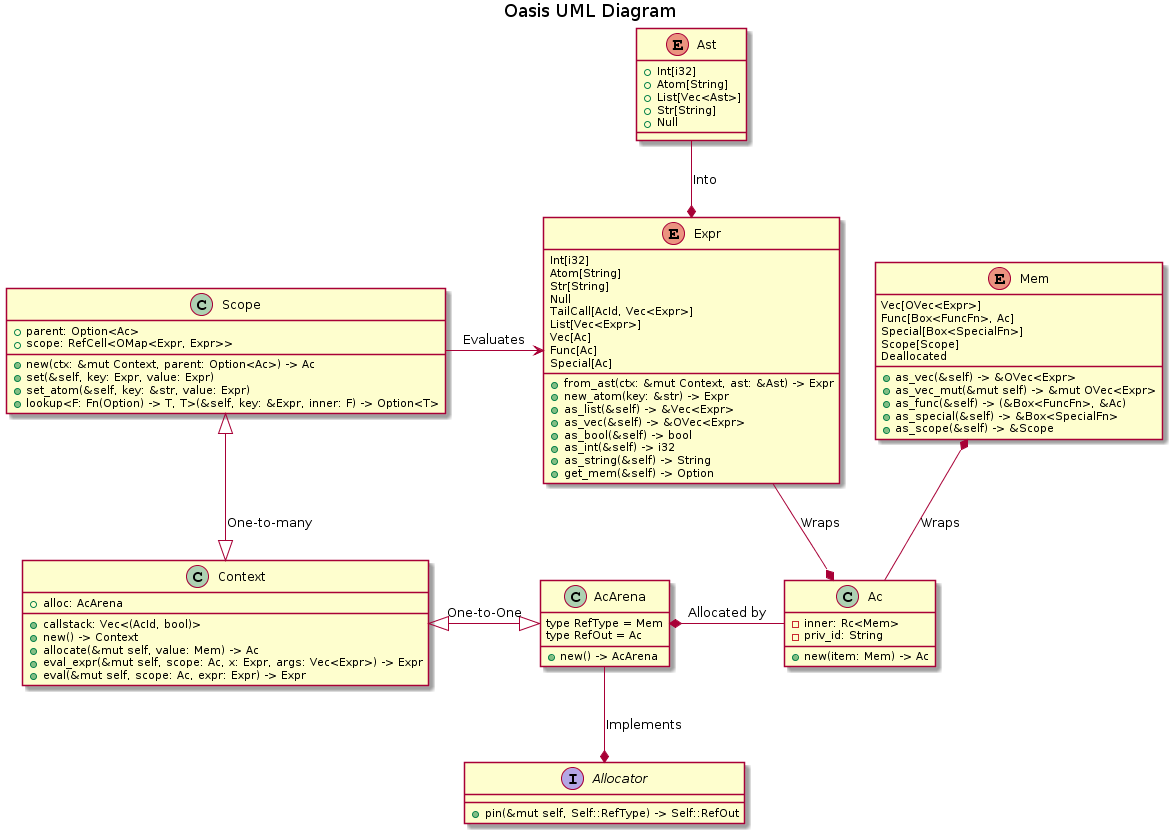

The diagram above was rendered by PlantUML. Its source (embedded in the PNG):
@startuml
title Oasis UML Diagram

class Ac {
  -inner: Rc<Mem>
  -priv_id: String
  +new(item: Mem) -> Ac
}

enum Mem {
  Vec[OVec<Expr>]
  Func[Box<FuncFn>, Ac]
  Special[Box<SpecialFn>]
  Scope[Scope]
  Deallocated
  +as_vec(&self) -> &OVec<Expr>
  +as_vec_mut(&mut self) -> &mut OVec<Expr>
  +as_func(&self) -> (&Box<FuncFn>, &Ac)
  +as_special(&self) -> &Box<SpecialFn>
  +as_scope(&self) -> &Scope
}

interface Allocator {
  +pin(&mut self, Self::RefType) -> Self::RefOut
}

enum Expr {
  Int[i32]
  Atom[String]
  Str[String]
  Null
  TailCall[AcId, Vec<Expr>]
  List[Vec<Expr>]
  Vec[Ac]
  Func[Ac]
  Special[Ac]
  +from_ast(ctx: &mut Context, ast: &Ast) -> Expr
  +new_atom(key: &str) -> Expr
  +as_list(&self) -> &Vec<Expr>
  +as_vec(&self) -> &OVec<Expr>
  +as_bool(&self) -> bool
  +as_int(&self) -> i32
  +as_string(&self) -> String
  +get_mem(&self) -> Option<&Ac>
}

class Scope {
  +parent: Option<Ac>
  +scope: RefCell<OMap<Expr, Expr>>
  +new(ctx: &mut Context, parent: Option<Ac>) -> Ac
  +set(&self, key: Expr, value: Expr)
  +set_atom(&self, key: &str, value: Expr)
  +lookup<F: Fn(Option<&Expr>) -> T, T>(&self, key: &Expr, inner: F) -> Option<T>
}

class Context {
  +callstack: Vec<(AcId, bool)>
  +alloc: AcArena
  +new() -> Context
  +allocate(&mut self, value: Mem) -> Ac
  +eval_expr(&mut self, scope: Ac, x: Expr, args: Vec<Expr>) -> Expr
  +eval(&mut self, scope: Ac, expr: Expr) -> Expr
}

enum Ast {
  +Int[i32]
  +Atom[String]
  +List[Vec<Ast>]
  +Str[String]
  +Null
}

class AcArena {
  type RefType = Mem
  type RefOut = Ac
  +new() -> AcArena
}


Allocator *-up- AcArena: Implements
Ac -down-* Mem: Wraps
Ast -up-* Expr: Into
Scope <|-down-|> Context: One-to-many
Expr --* Ac: Wraps
AcArena <|-left-|> Context: One-to-One
AcArena *-right- Ac: Allocated by
Scope -right-> Expr: Evaluates
@enduml